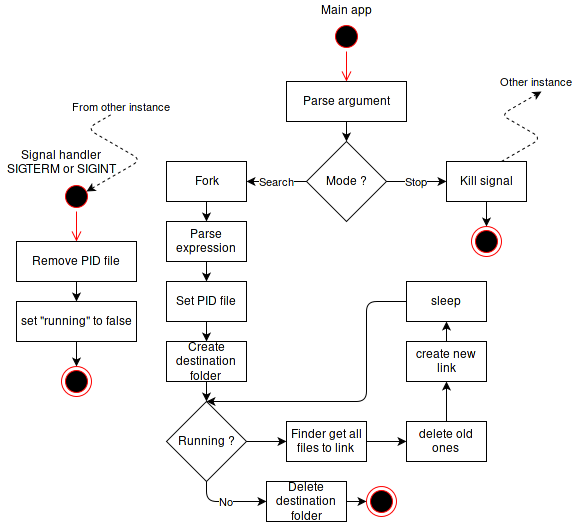

The diagram above was exported from draw.io. Its source (the exported page's mxGraphModel, read from the mxfile embedded in the PNG):
<mxGraphModel dx="876" dy="482" grid="1" gridSize="10" guides="1" tooltips="1" connect="1" arrows="0" fold="1" page="1" pageScale="1" pageWidth="850" pageHeight="1100" background="#ffffff" math="0" shadow="0">
  <root>
    <mxCell id="0" />
    <mxCell id="1" parent="0" />
    <mxCell id="2" value="" style="ellipse;html=1;shape=startState;fillColor=#000000;strokeColor=#ff0000;" parent="1" vertex="1">
      <mxGeometry x="365" y="40" width="30" height="30" as="geometry" />
    </mxCell>
    <mxCell id="3" value="" style="edgeStyle=orthogonalEdgeStyle;html=1;verticalAlign=bottom;endArrow=open;endSize=8;strokeColor=#ff0000;entryX=0.5;entryY=0;" parent="1" source="2" target="4" edge="1">
      <mxGeometry relative="1" as="geometry">
        <mxPoint x="385" y="130" as="targetPoint" />
        <Array as="points" />
      </mxGeometry>
    </mxCell>
    <mxCell id="4" value="Parse argument&lt;br&gt;" style="whiteSpace=wrap;html=1;" parent="1" vertex="1">
      <mxGeometry x="320" y="100" width="120" height="40" as="geometry" />
    </mxCell>
    <mxCell id="5" value="Mode ?&lt;br&gt;" style="strokeWidth=1;html=1;shape=mxgraph.flowchart.decision;whiteSpace=wrap;" parent="1" vertex="1">
      <mxGeometry x="340" y="160" width="80" height="80" as="geometry" />
    </mxCell>
    <mxCell id="6" value="" style="endArrow=classic;html=1;exitX=0.5;exitY=1;entryX=0.5;entryY=0;entryPerimeter=0;" parent="1" source="4" target="5" edge="1">
      <mxGeometry width="50" height="50" relative="1" as="geometry">
        <mxPoint x="210" y="200" as="sourcePoint" />
        <mxPoint x="260" y="150" as="targetPoint" />
      </mxGeometry>
    </mxCell>
    <mxCell id="7" value="Fork" style="whiteSpace=wrap;html=1;" parent="1" vertex="1">
      <mxGeometry x="200" y="180" width="80" height="40" as="geometry" />
    </mxCell>
    <mxCell id="8" value="Parse expression&lt;br&gt;" style="whiteSpace=wrap;html=1;" parent="1" vertex="1">
      <mxGeometry x="200" y="240" width="80" height="40" as="geometry" />
    </mxCell>
    <mxCell id="9" value="Search" style="endArrow=classic;html=1;exitX=0;exitY=0.5;exitPerimeter=0;entryX=1;entryY=0.5;" parent="1" source="5" target="7" edge="1">
      <mxGeometry width="50" height="50" relative="1" as="geometry">
        <mxPoint x="310" y="350" as="sourcePoint" />
        <mxPoint x="360" y="300" as="targetPoint" />
      </mxGeometry>
    </mxCell>
    <mxCell id="10" value="" style="endArrow=classic;html=1;exitX=0.5;exitY=1;entryX=0.5;entryY=0;" parent="1" source="7" target="8" edge="1">
      <mxGeometry width="50" height="50" relative="1" as="geometry">
        <mxPoint x="240" y="390" as="sourcePoint" />
        <mxPoint x="290" y="340" as="targetPoint" />
      </mxGeometry>
    </mxCell>
    <mxCell id="11" value="Kill signal&lt;br&gt;" style="whiteSpace=wrap;html=1;" parent="1" vertex="1">
      <mxGeometry x="480" y="180" width="80" height="40" as="geometry" />
    </mxCell>
    <mxCell id="12" value="Stop" style="endArrow=classic;html=1;exitX=1;exitY=0.5;exitPerimeter=0;entryX=0;entryY=0.5;" parent="1" source="5" target="11" edge="1">
      <mxGeometry width="50" height="50" relative="1" as="geometry">
        <mxPoint x="450" y="320" as="sourcePoint" />
        <mxPoint x="500" y="270" as="targetPoint" />
      </mxGeometry>
    </mxCell>
    <mxCell id="13" value="" style="ellipse;html=1;shape=startState;fillColor=#000000;strokeColor=#ff0000;" parent="1" vertex="1">
      <mxGeometry x="95" y="200" width="30" height="30" as="geometry" />
    </mxCell>
    <mxCell id="14" value="" style="edgeStyle=orthogonalEdgeStyle;html=1;verticalAlign=bottom;endArrow=open;endSize=8;strokeColor=#ff0000;entryX=0.5;entryY=0;" parent="1" source="13" target="17" edge="1">
      <mxGeometry relative="1" as="geometry">
        <mxPoint x="110" y="260" as="targetPoint" />
        <Array as="points" />
      </mxGeometry>
    </mxCell>
    <mxCell id="15" value="Main app&lt;br&gt;" style="text;html=1;resizable=0;points=[];autosize=1;align=center;verticalAlign=top;spacingTop=-4;" parent="1" vertex="1">
      <mxGeometry x="345" y="20" width="70" height="20" as="geometry" />
    </mxCell>
    <mxCell id="16" value="Signal handler&lt;br&gt;SIGTERM or SIGINT&lt;br&gt;" style="text;html=1;resizable=0;points=[];autosize=1;align=center;verticalAlign=top;spacingTop=-4;" parent="1" vertex="1">
      <mxGeometry x="35" y="165" width="120" height="30" as="geometry" />
    </mxCell>
    <mxCell id="17" value="Remove PID file&lt;br&gt;" style="whiteSpace=wrap;html=1;" parent="1" vertex="1">
      <mxGeometry x="50" y="260" width="120" height="40" as="geometry" />
    </mxCell>
    <mxCell id="18" value="set &quot;running&quot; to false&lt;br&gt;" style="whiteSpace=wrap;html=1;" parent="1" vertex="1">
      <mxGeometry x="50" y="320" width="120" height="40" as="geometry" />
    </mxCell>
    <mxCell id="19" value="" style="endArrow=classic;html=1;exitX=0.5;exitY=1;entryX=0.5;entryY=0;" parent="1" source="17" target="18" edge="1">
      <mxGeometry width="50" height="50" relative="1" as="geometry">
        <mxPoint x="40" y="460" as="sourcePoint" />
        <mxPoint x="90" y="410" as="targetPoint" />
      </mxGeometry>
    </mxCell>
    <mxCell id="20" value="" style="ellipse;html=1;shape=endState;fillColor=#000000;strokeColor=#ff0000;align=center;" parent="1" vertex="1">
      <mxGeometry x="505" y="245" width="30" height="30" as="geometry" />
    </mxCell>
    <mxCell id="21" value="" style="ellipse;html=1;shape=endState;fillColor=#000000;strokeColor=#ff0000;align=center;" parent="1" vertex="1">
      <mxGeometry x="95" y="385" width="30" height="30" as="geometry" />
    </mxCell>
    <mxCell id="22" value="" style="endArrow=classic;html=1;exitX=0.5;exitY=1;entryX=0.5;entryY=0;" parent="1" source="11" target="20" edge="1">
      <mxGeometry width="50" height="50" relative="1" as="geometry">
        <mxPoint x="440" y="360" as="sourcePoint" />
        <mxPoint x="490" y="310" as="targetPoint" />
      </mxGeometry>
    </mxCell>
    <mxCell id="23" value="" style="endArrow=classic;html=1;exitX=0.5;exitY=1;entryX=0.5;entryY=0;" parent="1" source="18" target="21" edge="1">
      <mxGeometry width="50" height="50" relative="1" as="geometry">
        <mxPoint x="50" y="450" as="sourcePoint" />
        <mxPoint x="100" y="400" as="targetPoint" />
      </mxGeometry>
    </mxCell>
    <mxCell id="25" value="Set PID file&lt;br&gt;" style="whiteSpace=wrap;html=1;" parent="1" vertex="1">
      <mxGeometry x="200" y="300" width="80" height="40" as="geometry" />
    </mxCell>
    <mxCell id="26" value="" style="endArrow=classic;html=1;exitX=0.5;exitY=1;entryX=0.5;entryY=0;" parent="1" source="8" target="25" edge="1">
      <mxGeometry width="50" height="50" relative="1" as="geometry">
        <mxPoint x="370" y="340" as="sourcePoint" />
        <mxPoint x="420" y="290" as="targetPoint" />
      </mxGeometry>
    </mxCell>
    <mxCell id="27" value="Delete destination folder" style="whiteSpace=wrap;html=1;" parent="1" vertex="1">
      <mxGeometry x="300" y="500" width="80" height="40" as="geometry" />
    </mxCell>
    <mxCell id="29" value="Running ?&lt;br&gt;" style="strokeWidth=1;html=1;shape=mxgraph.flowchart.decision;whiteSpace=wrap;" parent="1" vertex="1">
      <mxGeometry x="200" y="420" width="80" height="80" as="geometry" />
    </mxCell>
    <mxCell id="30" value="" style="endArrow=classic;html=1;entryX=0.5;entryY=0;entryPerimeter=0;exitX=0.5;exitY=1;" parent="1" source="31" target="29" edge="1">
      <mxGeometry width="50" height="50" relative="1" as="geometry">
        <mxPoint x="310" y="430" as="sourcePoint" />
        <mxPoint x="410" y="410" as="targetPoint" />
      </mxGeometry>
    </mxCell>
    <mxCell id="31" value="Create destination folder&lt;br&gt;" style="whiteSpace=wrap;html=1;" parent="1" vertex="1">
      <mxGeometry x="200" y="360" width="80" height="40" as="geometry" />
    </mxCell>
    <mxCell id="32" value="" style="endArrow=classic;html=1;exitX=0.5;exitY=1;entryX=0.5;entryY=0;" parent="1" source="25" target="31" edge="1">
      <mxGeometry width="50" height="50" relative="1" as="geometry">
        <mxPoint x="320" y="330" as="sourcePoint" />
        <mxPoint x="370" y="280" as="targetPoint" />
      </mxGeometry>
    </mxCell>
    <mxCell id="33" value="No" style="endArrow=classic;html=1;entryX=0;entryY=0.5;exitX=0.5;exitY=1;exitPerimeter=0;edgeStyle=orthogonalEdgeStyle;" parent="1" source="29" target="27" edge="1">
      <mxGeometry width="50" height="50" relative="1" as="geometry">
        <mxPoint x="200" y="540" as="sourcePoint" />
        <mxPoint x="250" y="490" as="targetPoint" />
      </mxGeometry>
    </mxCell>
    <mxCell id="34" value="" style="ellipse;html=1;shape=endState;fillColor=#000000;strokeColor=#ff0000;align=center;" parent="1" vertex="1">
      <mxGeometry x="400" y="505" width="30" height="30" as="geometry" />
    </mxCell>
    <mxCell id="35" value="" style="endArrow=classic;html=1;entryX=0;entryY=0.5;exitX=1;exitY=0.5;" parent="1" source="27" target="34" edge="1">
      <mxGeometry width="50" height="50" relative="1" as="geometry">
        <mxPoint x="140" y="610" as="sourcePoint" />
        <mxPoint x="190" y="560" as="targetPoint" />
      </mxGeometry>
    </mxCell>
    <mxCell id="36" value="Finder get all files to link&lt;br&gt;" style="whiteSpace=wrap;html=1;" parent="1" vertex="1">
      <mxGeometry x="320" y="440" width="80" height="40" as="geometry" />
    </mxCell>
    <mxCell id="37" value="delete old ones&lt;br&gt;" style="whiteSpace=wrap;html=1;" parent="1" vertex="1">
      <mxGeometry x="440" y="440" width="80" height="40" as="geometry" />
    </mxCell>
    <mxCell id="38" value="" style="endArrow=classic;html=1;exitX=1;exitY=0.5;exitPerimeter=0;entryX=0;entryY=0.5;" parent="1" source="29" target="36" edge="1">
      <mxGeometry width="50" height="50" relative="1" as="geometry">
        <mxPoint x="390" y="410" as="sourcePoint" />
        <mxPoint x="440" y="360" as="targetPoint" />
      </mxGeometry>
    </mxCell>
    <mxCell id="39" value="" style="endArrow=classic;html=1;exitX=1;exitY=0.5;entryX=0;entryY=0.5;" parent="1" source="36" target="37" edge="1">
      <mxGeometry width="50" height="50" relative="1" as="geometry">
        <mxPoint x="400" y="420" as="sourcePoint" />
        <mxPoint x="450" y="370" as="targetPoint" />
      </mxGeometry>
    </mxCell>
    <mxCell id="40" value="sleep&lt;br&gt;" style="whiteSpace=wrap;html=1;" parent="1" vertex="1">
      <mxGeometry x="440" y="300" width="80" height="40" as="geometry" />
    </mxCell>
    <mxCell id="41" value="" style="endArrow=classic;html=1;entryX=0.5;entryY=1;exitX=0.5;exitY=0;" parent="1" source="43" target="40" edge="1">
      <mxGeometry width="50" height="50" relative="1" as="geometry">
        <mxPoint x="650" y="500" as="sourcePoint" />
        <mxPoint x="570" y="350" as="targetPoint" />
      </mxGeometry>
    </mxCell>
    <mxCell id="42" value="" style="endArrow=classic;html=1;exitX=0;exitY=0.5;entryX=0.5;entryY=0;entryPerimeter=0;edgeStyle=orthogonalEdgeStyle;" parent="1" source="40" target="29" edge="1">
      <mxGeometry width="50" height="50" relative="1" as="geometry">
        <mxPoint x="520" y="420" as="sourcePoint" />
        <mxPoint x="570" y="370" as="targetPoint" />
        <Array as="points">
          <mxPoint x="400" y="320" />
          <mxPoint x="400" y="420" />
        </Array>
      </mxGeometry>
    </mxCell>
    <mxCell id="43" value="create new link" style="whiteSpace=wrap;html=1;" parent="1" vertex="1">
      <mxGeometry x="440" y="360" width="80" height="40" as="geometry" />
    </mxCell>
    <mxCell id="44" value="" style="endArrow=classic;html=1;exitX=0.5;exitY=0;entryX=0.5;entryY=1;" parent="1" source="37" target="43" edge="1">
      <mxGeometry width="50" height="50" relative="1" as="geometry">
        <mxPoint x="510" y="550" as="sourcePoint" />
        <mxPoint x="560" y="500" as="targetPoint" />
      </mxGeometry>
    </mxCell>
    <mxCell id="46" value="Other instance&lt;br&gt;" style="edgeStyle=isometricEdgeStyle;endArrow=classic;html=1;dashed=1;endFill=1;elbow=horizontal;" parent="1" edge="1">
      <mxGeometry x="1" y="11" width="50" height="100" relative="1" as="geometry">
        <mxPoint x="535" y="180" as="sourcePoint" />
        <mxPoint x="575" y="110" as="targetPoint" />
        <mxPoint as="offset" />
      </mxGeometry>
    </mxCell>
    <mxCell id="47" value="From other instance&lt;br&gt;" style="edgeStyle=isometricEdgeStyle;endArrow=none;html=1;dashed=1;endFill=0;elbow=horizontal;startArrow=classic;startFill=1;" parent="1" edge="1">
      <mxGeometry width="50" height="100" as="geometry">
        <mxPoint x="120" y="210" as="sourcePoint" />
        <mxPoint x="150" y="130" as="targetPoint" />
        <mxPoint x="20" y="-45" as="offset" />
        <Array as="points">
          <mxPoint x="160" y="170" />
        </Array>
      </mxGeometry>
    </mxCell>
  </root>
</mxGraphModel>